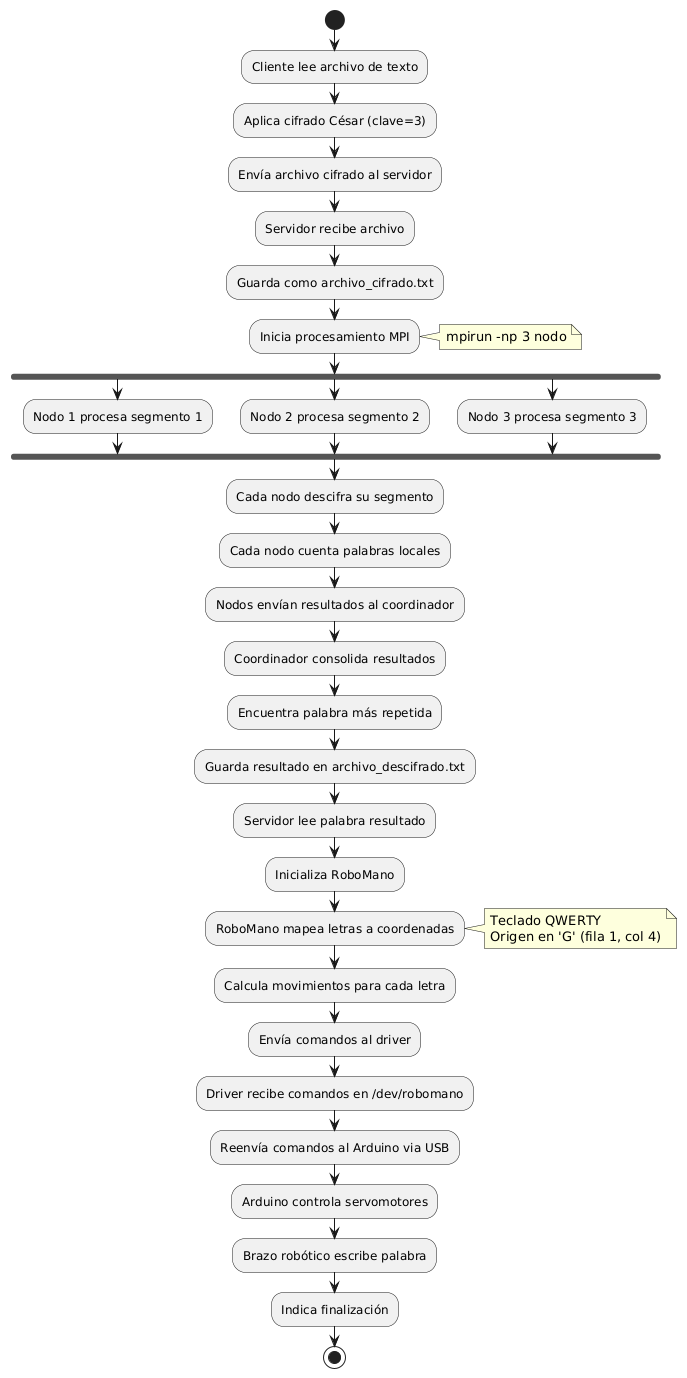

The diagram above was rendered by PlantUML. Its source (embedded in the PNG):
@startuml
start

:Cliente lee archivo de texto;
:Aplica cifrado César (clave=3);
:Envía archivo cifrado al servidor;

:Servidor recibe archivo;
:Guarda como archivo_cifrado.txt;

:Inicia procesamiento MPI;
note right
  mpirun -np 3 nodo
end note

fork
  :Nodo 1 procesa segmento 1;
fork again
  :Nodo 2 procesa segmento 2;
fork again
  :Nodo 3 procesa segmento 3;
end fork

:Cada nodo descifra su segmento;
:Cada nodo cuenta palabras locales;
:Nodos envían resultados al coordinador;

:Coordinador consolida resultados;
:Encuentra palabra más repetida;
:Guarda resultado en archivo_descifrado.txt;

:Servidor lee palabra resultado;
:Inicializa RoboMano;

:RoboMano mapea letras a coordenadas;
note right
  Teclado QWERTY
  Origen en 'G' (fila 1, col 4)
end note

:Calcula movimientos para cada letra;
:Envía comandos al driver;

:Driver recibe comandos en /dev/robomano;
:Reenvía comandos al Arduino via USB;

:Arduino controla servomotores;
:Brazo robótico escribe palabra;

:Indica finalización;
stop
@enduml